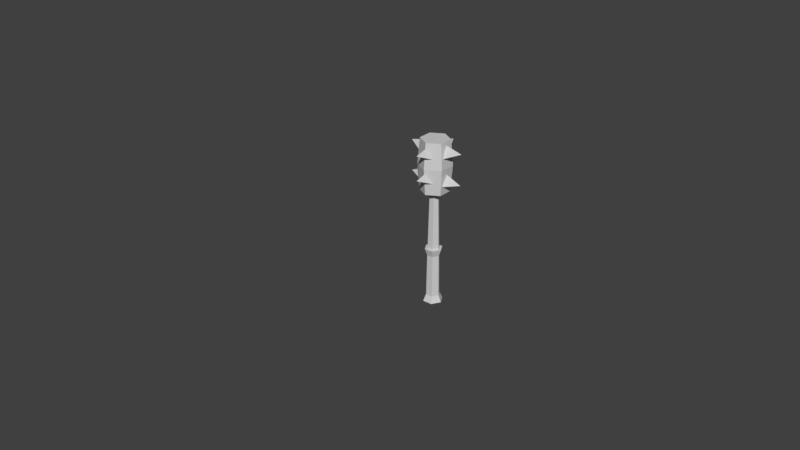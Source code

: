 # Source: melee_animations.blend  (saved by Blender 2.79.0; exported with 4.5.12 LTS)
import bpy
from mathutils import Matrix  # noqa: F401  (used for matrix-valued properties, if any)

bpy.ops.wm.read_factory_settings(use_empty=True)
scene = bpy.context.scene
scene.name = 'Scene'

# ---- collections
col_collection_1 = bpy.data.collections.new('Collection 1'); scene.collection.children.link(col_collection_1)

# ---- materials (node trees are filled in below, after node groups)
mat_none__mace_d_01_png = bpy.data.materials.new('None__mace_d_01_png')
mat_none__mace_d_01_png.alpha_threshold = 0.0
mat_none__mace_d_01_png.use_transparent_shadow = False
mat_none__mace_d_01_png.diffuse_color = (0.64, 0.64, 0.64, 1.0)
mat_none__mace_d_01_png.specular_color = (0.5, 0.5, 0.5)
mat_none__mace_d_01_png.roughness = 0.5

# ---- material node trees

# ---- world
world_world = bpy.data.worlds.new('World'); scene.world = world_world
world_world.color = (0.05088, 0.05088, 0.05088)
world_world.use_sun_shadow = False
world_world.sun_shadow_jitter_overblur = 0.0
world_world.cycles.sampling_method = 'MANUAL'

# ---- meshes
me_untitled = bpy.data.meshes.new('Untitled')
me_untitled.from_pydata([(0.006706, -0.8402, 4.03), (-0.1632, -0.3412, 3.815), (0.2095, -0.3409, 3.819), (0.01882, -0.3137, 4.171), (0.006706, 0.843, 4.03), (0.2095, 0.3437, 3.819), (-0.1632, 0.344, 3.815), (0.01882, 0.3165, 4.171), (-0.1916, 0.001399, 0.8005), (-0.1472, 0.001399, 2.74), (-0.07519, 0.1262, 2.74), (-0.09738, 0.1646, 0.8005), (0.06888, 0.1262, 2.74), (0.09107, 0.1646, 0.8005), (0.1409, 0.001399, 2.74), (0.1853, 0.001399, 0.8005), (0.06888, -0.1234, 2.74), (0.09107, -0.1618, 0.8005), (-0.09738, -0.1618, 0.8005), (-0.07519, -0.1234, 2.74), (-0.1115, -0.1862, -0.7288), (-0.2198, 0.001399, -0.7288), (-0.312, 0.001399, -0.9333), (-0.1576, -0.2661, -0.9333), (0.2135, 0.001399, -0.7288), (0.1052, -0.1862, -0.7288), (0.1513, -0.2661, -0.9333), (0.3057, 0.001399, -0.9333), (-0.1115, 0.189, -0.7288), (-0.1576, 0.2689, -0.9333), (0.1052, 0.189, -0.7288), (0.1513, 0.2689, -0.9333), (0.005232, 0.513, 3.508), (0.005232, 0.4447, 4.308), (0.3891, 0.223, 4.308), (0.4483, 0.2572, 3.508), (0.3891, -0.2202, 4.308), (0.4483, -0.2544, 3.508), (0.005232, -0.4419, 4.308), (0.005232, -0.5102, 3.508), (-0.3786, -0.2202, 4.308), (-0.4379, -0.2544, 3.508), (-0.4379, 0.2572, 3.508), (-0.3786, 0.223, 4.308), (0.005232, 0.4447, 2.707), (0.3891, 0.223, 2.707), (0.3891, -0.2202, 2.707), (0.005232, -0.4419, 2.707), (-0.3786, -0.2202, 2.707), (-0.3786, 0.223, 2.707), (-0.2004, 0.001399, 0.6082), (-0.1018, 0.1722, 0.6082), (0.09544, 0.1722, 0.6082), (0.194, 0.001399, 0.6082), (0.09544, -0.1694, 0.6082), (-0.1018, -0.1694, 0.6082), (-0.2794, 0.001399, 0.8286), (-0.1413, 0.2407, 0.8286), (0.135, 0.2407, 0.8286), (0.2731, 0.001399, 0.8286), (0.135, -0.2379, 0.8286), (-0.1413, -0.2379, 0.8286), (-0.8558, 0.01573, 4.051), (-0.3569, 0.1856, 3.836), (-0.3566, -0.1871, 3.84), (-0.3294, 0.003614, 4.192), (-0.8445, 0.01573, 3.092), (-0.3164, 0.1856, 2.964), (-0.3168, -0.1871, 2.968), (-0.3491, 0.003614, 3.319), (0.9141, 0.01573, 4.051), (0.4148, -0.1871, 3.84), (0.4151, 0.1856, 3.836), (0.3876, 0.003614, 4.192), (0.9027, 0.01573, 3.092), (0.3751, -0.1871, 2.968), (0.3747, 0.1856, 2.964), (0.4073, 0.003614, 3.319), (0.0148, -0.8402, 3.281), (-0.1551, -0.3412, 3.066), (0.2176, -0.3409, 3.07), (0.02691, -0.3137, 3.421), (0.0148, 0.843, 3.281), (0.2176, 0.3437, 3.07), (-0.1551, 0.344, 3.066), (0.02691, 0.3165, 3.421)], [], [(0, 1, 2), (0, 3, 1), (0, 2, 3), (4, 5, 6), (4, 6, 7), (4, 7, 5), (8, 9, 10, 11), (11, 10, 12, 13), (13, 12, 14, 15), (15, 14, 16, 17), (9, 8, 18, 19), (17, 16, 19, 18), (20, 21, 22, 23), (24, 25, 26, 27), (21, 28, 29, 22), (28, 30, 31, 29), (25, 20, 23, 26), (30, 24, 27, 31), (32, 33, 34, 35), (35, 34, 36, 37), (37, 36, 38, 39), (39, 38, 40, 41), (42, 43, 33, 32), (41, 40, 43, 42), (44, 32, 35, 45), (45, 35, 37, 46), (46, 37, 39, 47), (47, 39, 41, 48), (49, 42, 32, 44), (48, 41, 42, 49), (34, 40, 38), (49, 44, 48), (40, 34, 43), (34, 33, 43), (36, 34, 38), (47, 44, 46), (44, 45, 46), (44, 47, 48), (21, 50, 51, 28), (28, 51, 52, 30), (30, 52, 53, 24), (24, 53, 54, 25), (20, 55, 50, 21), (25, 54, 55, 20), (50, 56, 57, 51), (51, 57, 58, 52), (52, 58, 59, 53), (53, 59, 60, 54), (55, 61, 56, 50), (54, 60, 61, 55), (29, 31, 23), (23, 31, 27), (26, 23, 27), (22, 29, 23), (57, 60, 59), (61, 60, 57), (56, 61, 57), (58, 57, 59), (62, 63, 64), (62, 65, 63), (62, 64, 65), (66, 67, 68), (66, 69, 67), (66, 68, 69), (70, 71, 72), (70, 72, 73), (70, 73, 71), (74, 75, 76), (74, 76, 77), (74, 77, 75), (78, 79, 80), (78, 81, 79), (78, 80, 81), (82, 83, 84), (82, 84, 85), (82, 85, 83)])
me_untitled.polygons.foreach_set('use_smooth', [True] * 76)
_k = set([(0, 1), (0, 2), (0, 3), (4, 5), (4, 6), (4, 7), (8, 9), (10, 11), (12, 13), (14, 15), (16, 17), (18, 19), (20, 21), (20, 23), (20, 25), (20, 55), (21, 22), (21, 28), (21, 50), (22, 23), (22, 29), (23, 26), (24, 25), (24, 27), (24, 30), (24, 53), (25, 26), (25, 54), (26, 27), (27, 31), (28, 29), (28, 30), (28, 51), (29, 31), (30, 31), (30, 52), (32, 33), (32, 35), (32, 42), (32, 44), (33, 34), (33, 43), (34, 35), (34, 36), (35, 37), (35, 45), (36, 37), (36, 38), (37, 39), (37, 46), (38, 39), (38, 40), (39, 41), (39, 47), (40, 41), (40, 43), (41, 42), (41, 48), (42, 43), (42, 49), (44, 45), (44, 49), (45, 46), (46, 47), (47, 48), (48, 49), (50, 51), (50, 55), (50, 56), (51, 52), (51, 57), (52, 53), (52, 58), (53, 54), (53, 59), (54, 55), (54, 60), (55, 61), (56, 57), (56, 61), (57, 58), (58, 59), (59, 60), (60, 61), (62, 63), (62, 64), (62, 65), (66, 67), (66, 68), (66, 69), (70, 71), (70, 72), (70, 73), (74, 75), (74, 76), (74, 77), (78, 79), (78, 80), (78, 81), (82, 83), (82, 84), (82, 85)])
me_untitled.attributes.new('sharp_edge', 'BOOLEAN', 'EDGE').data.foreach_set('value', [ (min(e.vertices), max(e.vertices)) in _k for e in me_untitled.edges])
_uv = me_untitled.uv_layers.new(name='Diffuse UV')
_uv.uv.foreach_set('vector', [0.8637, 0.3447, 0.9559, 0.2043, 0.9559, 0.4808, 0.8637, 0.3447, 0.7209, 0.3447, 0.9559, 0.2043, 0.8637, 0.3447, 0.9559, 0.4808, 0.7209, 0.3447, 0.8637, 0.3447, 0.9559, 0.4808, 0.9559, 0.2043, 0.8637, 0.3447, 0.9559, 0.2043, 0.7209, 0.3447, 0.8637, 0.3447, 0.7209, 0.3447, 0.9559, 0.4808, 0.07515, 0.3617, 0.088, 0.9742, 0.1088, 0.9742, 0.1024, 0.3617, 0.1024, 0.3617, 0.1088, 0.9742, 0.1505, 0.9742, 0.157, 0.3617, 0.157, 0.3617, 0.1505, 0.9742, 0.1714, 0.9742, 0.1842, 0.3617, 0.1842, 0.3617, 0.1714, 0.9742, 0.1505, 0.9742, 0.157, 0.3617, 0.088, 0.9742, 0.07515, 0.3617, 0.1024, 0.3617, 0.1088, 0.9742, 0.157, 0.3617, 0.1505, 0.9742, 0.1088, 0.9742, 0.1024, 0.3617, 0.4672, 0.4227, 0.5354, 0.4227, 0.5354, 0.3438, 0.4672, 0.3438, 0.3288, 0.4227, 0.397, 0.4227, 0.397, 0.3438, 0.3288, 0.3438, 0.5354, 0.4227, 0.4672, 0.4227, 0.4672, 0.3438, 0.5354, 0.3438, 0.4672, 0.4227, 0.397, 0.4227, 0.397, 0.3438, 0.4672, 0.3438, 0.397, 0.4227, 0.4672, 0.4227, 0.4672, 0.3438, 0.397, 0.3438, 0.397, 0.4227, 0.3288, 0.4227, 0.3288, 0.3438, 0.397, 0.3438, 0.4961, 0.9936, 0.6127, 0.8162, 0.711, 0.8064, 0.8061, 0.9966, 0.8061, 0.9966, 0.711, 0.8064, 0.7525, 0.7171, 0.9644, 0.7304, 0.9644, 0.7304, 0.7525, 0.7171, 0.695, 0.6375, 0.8116, 0.4601, 0.8116, 0.4601, 0.695, 0.6375, 0.5967, 0.6473, 0.5016, 0.4571, 0.3433, 0.7233, 0.5552, 0.7366, 0.6127, 0.8162, 0.4961, 0.9936, 0.5016, 0.4571, 0.5967, 0.6473, 0.5552, 0.7366, 0.3433, 0.7233, 0.695, 0.6375, 0.8116, 0.4601, 0.9644, 0.7304, 0.7525, 0.7171, 0.7525, 0.7171, 0.9644, 0.7304, 0.8061, 0.9966, 0.711, 0.8064, 0.711, 0.8064, 0.8061, 0.9966, 0.4961, 0.9936, 0.6127, 0.8162, 0.6127, 0.8162, 0.4961, 0.9936, 0.3433, 0.7233, 0.5552, 0.7366, 0.5967, 0.6473, 0.5016, 0.4571, 0.8116, 0.4601, 0.695, 0.6375, 0.5552, 0.7366, 0.3433, 0.7233, 0.5016, 0.4571, 0.5967, 0.6473, 0.711, 0.8064, 0.5967, 0.6473, 0.695, 0.6375, 0.5967, 0.6473, 0.695, 0.6375, 0.5552, 0.7366, 0.5967, 0.6473, 0.711, 0.8064, 0.5552, 0.7366, 0.711, 0.8064, 0.6127, 0.8162, 0.5552, 0.7366, 0.7525, 0.7171, 0.711, 0.8064, 0.695, 0.6375, 0.6127, 0.8162, 0.695, 0.6375, 0.711, 0.8064, 0.695, 0.6375, 0.7525, 0.7171, 0.711, 0.8064, 0.695, 0.6375, 0.6127, 0.8162, 0.5552, 0.7366, 0.06361, 0.02682, 0.06867, 0.3294, 0.1005, 0.3294, 0.09861, 0.02682, 0.09861, 0.02682, 0.1005, 0.3294, 0.1643, 0.3294, 0.1686, 0.02682, 0.1686, 0.02682, 0.1643, 0.3294, 0.1961, 0.3294, 0.2036, 0.02682, 0.2036, 0.02682, 0.1961, 0.3294, 0.1643, 0.3294, 0.1686, 0.02682, 0.09861, 0.02682, 0.1005, 0.3294, 0.06867, 0.3294, 0.06361, 0.02682, 0.1686, 0.02682, 0.1643, 0.3294, 0.1005, 0.3294, 0.09861, 0.02682, 0.3917, 0.254, 0.3863, 0.319, 0.4666, 0.319, 0.4641, 0.254, 0.4641, 0.254, 0.4666, 0.319, 0.5695, 0.319, 0.542, 0.254, 0.5322, 0.254, 0.5695, 0.319, 0.4671, 0.319, 0.4616, 0.254, 0.4616, 0.254, 0.4671, 0.319, 0.3867, 0.319, 0.3893, 0.254, 0.3212, 0.254, 0.2839, 0.319, 0.3863, 0.319, 0.3917, 0.254, 0.3893, 0.254, 0.3867, 0.319, 0.2839, 0.319, 0.3113, 0.254, 0.4595, 0.0176, 0.519, 0.1208, 0.2807, 0.1208, 0.2807, 0.1209, 0.519, 0.1209, 0.4595, 0.2241, 0.3403, 0.2241, 0.2807, 0.1209, 0.4595, 0.2241, 0.3403, 0.0176, 0.4595, 0.0176, 0.2807, 0.1208, 0.2807, 0.1209, 0.519, 0.1209, 0.4595, 0.2241, 0.4595, 0.0176, 0.519, 0.1208, 0.2807, 0.1208, 0.3403, 0.0176, 0.4595, 0.0176, 0.2807, 0.1208, 0.3403, 0.2241, 0.2807, 0.1209, 0.4595, 0.2241, 0.8637, 0.3447, 0.9559, 0.2043, 0.9559, 0.4808, 0.8637, 0.3447, 0.7209, 0.3447, 0.9559, 0.2043, 0.8637, 0.3447, 0.9559, 0.4808, 0.7209, 0.3447, 0.8637, 0.3447, 0.9559, 0.2043, 0.9559, 0.4808, 0.8637, 0.3447, 0.7209, 0.3447, 0.9559, 0.2043, 0.8637, 0.3447, 0.9559, 0.4808, 0.7209, 0.3447, 0.8637, 0.3447, 0.9559, 0.4808, 0.9559, 0.2043, 0.8637, 0.3447, 0.9559, 0.2043, 0.7209, 0.3447, 0.8637, 0.3447, 0.7209, 0.3447, 0.9559, 0.4808, 0.8637, 0.3447, 0.9559, 0.4808, 0.9559, 0.2043, 0.8637, 0.3447, 0.9559, 0.2043, 0.7209, 0.3447, 0.8637, 0.3447, 0.7209, 0.3447, 0.9559, 0.4808, 0.8637, 0.3447, 0.9559, 0.2043, 0.9559, 0.4808, 0.8637, 0.3447, 0.7209, 0.3447, 0.9559, 0.2043, 0.8637, 0.3447, 0.9559, 0.4808, 0.7209, 0.3447, 0.8637, 0.3447, 0.9559, 0.4808, 0.9559, 0.2043, 0.8637, 0.3447, 0.9559, 0.2043, 0.7209, 0.3447, 0.8637, 0.3447, 0.7209, 0.3447, 0.9559, 0.4808])
_ca = me_untitled.color_attributes.new('vertexColor', 'BYTE_COLOR', 'CORNER')
_ca.data.foreach_set('color', [1.0, 1.0, 1.0, 1.0, 1.0, 1.0, 1.0, 1.0, 1.0, 1.0, 1.0, 1.0, 1.0, 1.0, 1.0, 1.0, 1.0, 1.0, 1.0, 1.0, 1.0, 1.0, 1.0, 1.0, 1.0, 1.0, 1.0, 1.0, 1.0, 1.0, 1.0, 1.0, 1.0, 1.0, 1.0, 1.0, 1.0, 1.0, 1.0, 1.0, 1.0, 1.0, 1.0, 1.0, 1.0, 1.0, 1.0, 1.0, 1.0, 1.0, 1.0, 1.0, 1.0, 1.0, 1.0, 1.0, 1.0, 1.0, 1.0, 1.0, 1.0, 1.0, 1.0, 1.0, 1.0, 1.0, 1.0, 1.0, 1.0, 1.0, 1.0, 1.0, 1.0, 1.0, 1.0, 1.0, 1.0, 1.0, 1.0, 1.0, 1.0, 1.0, 1.0, 1.0, 1.0, 1.0, 1.0, 1.0, 1.0, 1.0, 1.0, 1.0, 1.0, 1.0, 1.0, 1.0, 1.0, 1.0, 1.0, 1.0, 1.0, 1.0, 1.0, 1.0, 1.0, 1.0, 1.0, 1.0, 1.0, 1.0, 1.0, 1.0, 1.0, 1.0, 1.0, 1.0, 1.0, 1.0, 1.0, 1.0, 1.0, 1.0, 1.0, 1.0, 1.0, 1.0, 1.0, 1.0, 1.0, 1.0, 1.0, 1.0, 1.0, 1.0, 1.0, 1.0, 1.0, 1.0, 1.0, 1.0, 1.0, 1.0, 1.0, 1.0, 1.0, 1.0, 1.0, 1.0, 1.0, 1.0, 1.0, 1.0, 1.0, 1.0, 1.0, 1.0, 1.0, 1.0, 1.0, 1.0, 1.0, 1.0, 1.0, 1.0, 1.0, 1.0, 1.0, 1.0, 1.0, 1.0, 1.0, 1.0, 1.0, 1.0, 1.0, 1.0, 1.0, 1.0, 1.0, 1.0, 1.0, 1.0, 1.0, 1.0, 1.0, 1.0, 1.0, 1.0, 1.0, 1.0, 1.0, 1.0, 1.0, 1.0, 1.0, 1.0, 1.0, 1.0, 1.0, 1.0, 1.0, 1.0, 1.0, 1.0, 1.0, 1.0, 1.0, 1.0, 1.0, 1.0, 1.0, 1.0, 1.0, 1.0, 1.0, 1.0, 1.0, 1.0, 1.0, 1.0, 1.0, 1.0, 1.0, 1.0, 1.0, 1.0, 1.0, 1.0, 1.0, 1.0, 1.0, 1.0, 1.0, 1.0, 1.0, 1.0, 1.0, 1.0, 1.0, 1.0, 1.0, 1.0, 1.0, 1.0, 1.0, 1.0, 1.0, 1.0, 1.0, 1.0, 1.0, 1.0, 1.0, 1.0, 1.0, 1.0, 1.0, 1.0, 1.0, 1.0, 1.0, 1.0, 1.0, 1.0, 1.0, 1.0, 1.0, 1.0, 1.0, 1.0, 1.0, 1.0, 1.0, 1.0, 1.0, 1.0, 1.0, 1.0, 1.0, 1.0, 1.0, 1.0, 1.0, 1.0, 1.0, 1.0, 1.0, 1.0, 1.0, 1.0, 1.0, 1.0, 1.0, 1.0, 1.0, 1.0, 1.0, 1.0, 1.0, 1.0, 1.0, 1.0, 1.0, 1.0, 1.0, 1.0, 1.0, 1.0, 1.0, 1.0, 1.0, 1.0, 1.0, 1.0, 1.0, 1.0, 1.0, 1.0, 1.0, 1.0, 1.0, 1.0, 1.0, 1.0, 1.0, 1.0, 1.0, 1.0, 1.0, 1.0, 1.0, 1.0, 1.0, 1.0, 1.0, 1.0, 1.0, 1.0, 1.0, 1.0, 1.0, 1.0, 1.0, 1.0, 1.0, 1.0, 1.0, 1.0, 1.0, 1.0, 1.0, 1.0, 1.0, 1.0, 1.0, 1.0, 1.0, 1.0, 1.0, 1.0, 1.0, 1.0, 1.0, 1.0, 1.0, 1.0, 1.0, 1.0, 1.0, 1.0, 1.0, 1.0, 1.0, 1.0, 1.0, 1.0, 1.0, 1.0, 1.0, 1.0, 1.0, 1.0, 1.0, 1.0, 1.0, 1.0, 1.0, 1.0, 1.0, 1.0, 1.0, 1.0, 1.0, 1.0, 1.0, 1.0, 1.0, 1.0, 1.0, 1.0, 1.0, 1.0, 1.0, 1.0, 1.0, 1.0, 1.0, 1.0, 1.0, 1.0, 1.0, 1.0, 1.0, 1.0, 1.0, 1.0, 1.0, 1.0, 1.0, 1.0, 1.0, 1.0, 1.0, 1.0, 1.0, 1.0, 1.0, 1.0, 1.0, 1.0, 1.0, 1.0, 1.0, 1.0, 1.0, 1.0, 1.0, 1.0, 1.0, 1.0, 1.0, 1.0, 1.0, 1.0, 1.0, 1.0, 1.0, 1.0, 1.0, 1.0, 1.0, 1.0, 1.0, 1.0, 1.0, 1.0, 1.0, 1.0, 1.0, 1.0, 1.0, 1.0, 1.0, 1.0, 1.0, 1.0, 1.0, 1.0, 1.0, 1.0, 1.0, 1.0, 1.0, 1.0, 1.0, 1.0, 1.0, 1.0, 1.0, 1.0, 1.0, 1.0, 1.0, 1.0, 1.0, 1.0, 1.0, 1.0, 1.0, 1.0, 1.0, 1.0, 1.0, 1.0, 1.0, 1.0, 1.0, 1.0, 1.0, 1.0, 1.0, 1.0, 1.0, 1.0, 1.0, 1.0, 1.0, 1.0, 1.0, 1.0, 1.0, 1.0, 1.0, 1.0, 1.0, 1.0, 1.0, 1.0, 1.0, 1.0, 1.0, 1.0, 1.0, 1.0, 1.0, 1.0, 1.0, 1.0, 1.0, 1.0, 1.0, 1.0, 1.0, 1.0, 1.0, 1.0, 1.0, 1.0, 1.0, 1.0, 1.0, 1.0, 1.0, 1.0, 1.0, 1.0, 1.0, 1.0, 1.0, 1.0, 1.0, 1.0, 1.0, 1.0, 1.0, 1.0, 1.0, 1.0, 1.0, 1.0, 1.0, 1.0, 1.0, 1.0, 1.0, 1.0, 1.0, 1.0, 1.0, 1.0, 1.0, 1.0, 1.0, 1.0, 1.0, 1.0, 1.0, 1.0, 1.0, 1.0, 1.0, 1.0, 1.0, 1.0, 1.0, 1.0, 1.0, 1.0, 1.0, 1.0, 1.0, 1.0, 1.0, 1.0, 1.0, 1.0, 1.0, 1.0, 1.0, 1.0, 1.0, 1.0, 1.0, 1.0, 1.0, 1.0, 1.0, 1.0, 1.0, 1.0, 1.0, 1.0, 1.0, 1.0, 1.0, 1.0, 1.0, 1.0, 1.0, 1.0, 1.0, 1.0, 1.0, 1.0, 1.0, 1.0, 1.0, 1.0, 1.0, 1.0, 1.0, 1.0, 1.0, 1.0, 1.0, 1.0, 1.0, 1.0, 1.0, 1.0, 1.0, 1.0, 1.0, 1.0, 1.0, 1.0, 1.0, 1.0, 1.0, 1.0, 1.0, 1.0, 1.0, 1.0, 1.0, 1.0, 1.0, 1.0, 1.0, 1.0, 1.0, 1.0, 1.0, 1.0, 1.0, 1.0, 1.0, 1.0, 1.0, 1.0, 1.0, 1.0, 1.0, 1.0, 1.0, 1.0, 1.0, 1.0, 1.0, 1.0, 1.0, 1.0, 1.0, 1.0, 1.0, 1.0, 1.0, 1.0, 1.0, 1.0, 1.0, 1.0, 1.0, 1.0, 1.0, 1.0, 1.0, 1.0, 1.0, 1.0, 1.0, 1.0, 1.0, 1.0, 1.0, 1.0, 1.0, 1.0, 1.0, 1.0, 1.0, 1.0, 1.0, 1.0, 1.0, 1.0, 1.0, 1.0, 1.0, 1.0, 1.0, 1.0, 1.0, 1.0, 1.0, 1.0, 1.0, 1.0, 1.0, 1.0, 1.0, 1.0, 1.0, 1.0, 1.0, 1.0, 1.0, 1.0, 1.0, 1.0, 1.0, 1.0, 1.0, 1.0, 1.0, 1.0, 1.0, 1.0, 1.0, 1.0, 1.0, 1.0, 1.0, 1.0, 1.0, 1.0, 1.0, 1.0, 1.0, 1.0, 1.0, 1.0, 1.0, 1.0, 1.0, 1.0, 1.0, 1.0, 1.0, 1.0, 1.0, 1.0, 1.0, 1.0, 1.0, 1.0, 1.0, 1.0, 1.0, 1.0, 1.0, 1.0, 1.0, 1.0, 1.0, 1.0, 1.0, 1.0, 1.0, 1.0, 1.0, 1.0, 1.0, 1.0, 1.0, 1.0, 1.0, 1.0, 1.0, 1.0, 1.0, 1.0, 1.0, 1.0, 1.0, 1.0, 1.0, 1.0, 1.0, 1.0, 1.0, 1.0, 1.0, 1.0, 1.0, 1.0, 1.0, 1.0, 1.0, 1.0, 1.0, 1.0, 1.0, 1.0, 1.0, 1.0, 1.0, 1.0, 1.0, 1.0, 1.0, 1.0, 1.0, 1.0, 1.0, 1.0, 1.0, 1.0, 1.0, 1.0, 1.0, 1.0, 1.0, 1.0, 1.0, 1.0, 1.0, 1.0, 1.0, 1.0, 1.0, 1.0, 1.0, 1.0, 1.0, 1.0, 1.0, 1.0, 1.0, 1.0, 1.0, 1.0, 1.0, 1.0, 1.0, 1.0, 1.0, 1.0, 1.0, 1.0, 1.0, 1.0, 1.0, 1.0, 1.0, 1.0, 1.0, 1.0, 1.0, 1.0, 1.0, 1.0, 1.0, 1.0, 1.0, 1.0, 1.0, 1.0, 1.0, 1.0, 1.0, 1.0, 1.0, 1.0, 1.0, 1.0, 1.0, 1.0, 1.0, 1.0, 1.0, 1.0, 1.0, 1.0, 1.0, 1.0, 1.0, 1.0, 1.0, 1.0, 1.0, 1.0, 1.0, 1.0, 1.0, 1.0, 1.0, 1.0, 1.0, 1.0, 1.0, 1.0, 1.0, 1.0, 1.0, 1.0, 1.0, 1.0, 1.0, 1.0, 1.0, 1.0, 1.0, 1.0, 1.0, 1.0, 1.0, 1.0, 1.0, 1.0, 1.0, 1.0, 1.0, 1.0, 1.0, 1.0, 1.0, 1.0, 1.0, 1.0, 1.0, 1.0, 1.0, 1.0, 1.0, 1.0, 1.0, 1.0, 1.0, 1.0, 1.0, 1.0, 1.0, 1.0, 1.0, 1.0, 1.0, 1.0, 1.0, 1.0, 1.0, 1.0, 1.0, 1.0, 1.0, 1.0, 1.0, 1.0, 1.0, 1.0, 1.0, 1.0, 1.0, 1.0, 1.0, 1.0, 1.0, 1.0, 1.0, 1.0, 1.0, 1.0, 1.0, 1.0, 1.0, 1.0, 1.0, 1.0, 1.0, 1.0, 1.0, 1.0, 1.0, 1.0, 1.0, 1.0, 1.0, 1.0, 1.0, 1.0, 1.0, 1.0, 1.0, 1.0, 1.0, 1.0, 1.0, 1.0, 1.0, 1.0, 1.0, 1.0, 1.0, 1.0, 1.0, 1.0, 1.0, 1.0, 1.0, 1.0, 1.0, 1.0, 1.0, 1.0, 1.0, 1.0, 1.0, 1.0, 1.0, 1.0, 1.0, 1.0, 1.0, 1.0, 1.0, 1.0, 1.0, 1.0, 1.0, 1.0, 1.0, 1.0, 1.0, 1.0, 1.0, 1.0])
me_untitled.materials.append(mat_none__mace_d_01_png)
me_untitled.use_remesh_preserve_volume = False
me_untitled.use_remesh_preserve_attributes = False
me_untitled.use_mirror_vertex_groups = False
me_untitled.update()
me_untitled.normals_split_custom_set([tuple(v) for v in zip(*[iter([0.01067, -0.3931, -0.9194, 0.01067, -0.3931, -0.9194, 0.01067, -0.3931, -0.9194, -0.8823, -0.1022, 0.4594, -0.8823, -0.1022, 0.4594, -0.8823, -0.1022, 0.4594, 0.8644, -0.148, 0.4804, 0.8644, -0.148, 0.4804, 0.8644, -0.148, 0.4804, 0.01067, 0.3931, -0.9194, 0.01067, 0.3931, -0.9194, 0.01067, 0.3931, -0.9194, -0.8823, 0.1022, 0.4594, -0.8823, 0.1022, 0.4594, -0.8823, 0.1022, 0.4594, 0.8644, 0.148, 0.4804, 0.8644, 0.148, 0.4804, 0.8644, 0.148, 0.4804, -0.8659, 0.4999, 0.01982, -0.8659, 0.4999, 0.01982, -0.8659, 0.4999, 0.01982, -0.8659, 0.4999, 0.01982, 0.0, 0.9998, 0.01982, 0.0, 0.9998, 0.01982, 0.0, 0.9998, 0.01982, 0.0, 0.9998, 0.01982, 0.8659, 0.4999, 0.01981, 0.8659, 0.4999, 0.01981, 0.8659, 0.4999, 0.01981, 0.8659, 0.4999, 0.01981, 0.8659, -0.4999, 0.01981, 0.8659, -0.4999, 0.01981, 0.8659, -0.4999, 0.01981, 0.8659, -0.4999, 0.01981, -0.8659, -0.4999, 0.01982, -0.8659, -0.4999, 0.01982, -0.8659, -0.4999, 0.01982, -0.8659, -0.4999, 0.01982, 0.0, -0.9998, 0.01981, 0.0, -0.9998, 0.01981, 0.0, -0.9998, 0.01981, 0.0, -0.9998, 0.01981, -0.8067, -0.4657, 0.3638, -0.8067, -0.4657, 0.3638, -0.8067, -0.4657, 0.3638, -0.8067, -0.4657, 0.3638, 0.8067, -0.4657, 0.3638, 0.8067, -0.4657, 0.3638, 0.8067, -0.4657, 0.3638, 0.8067, -0.4657, 0.3638, -0.8067, 0.4657, 0.3638, -0.8067, 0.4657, 0.3638, -0.8067, 0.4657, 0.3638, -0.8067, 0.4657, 0.3638, 1.704e-06, 0.9315, 0.3638, 1.704e-06, 0.9315, 0.3638, 1.704e-06, 0.9315, 0.3638, 1.704e-06, 0.9315, 0.3638, -1.704e-06, -0.9315, 0.3638, -1.704e-06, -0.9315, 0.3638, -1.704e-06, -0.9315, 0.3638, -1.704e-06, -0.9315, 0.3638, 0.8067, 0.4657, 0.3638, 0.8067, 0.4657, 0.3638, 0.8067, 0.4657, 0.3638, 0.8067, 0.4657, 0.3638, 0.4986, 0.8637, 0.07378, 0.4986, 0.8637, 0.07378, 0.4986, 0.8637, 0.07378, 0.4986, 0.8637, 0.07378, 0.9973, -7.776e-08, 0.07378, 0.9973, -7.776e-08, 0.07378, 0.9973, -7.776e-08, 0.07378, 0.9973, -7.776e-08, 0.07378, 0.4986, -0.8637, 0.07378, 0.4986, -0.8637, 0.07378, 0.4986, -0.8637, 0.07378, 0.4986, -0.8637, 0.07378, -0.4986, -0.8637, 0.07378, -0.4986, -0.8637, 0.07378, -0.4986, -0.8637, 0.07378, -0.4986, -0.8637, 0.07378, -0.4986, 0.8637, 0.07378, -0.4986, 0.8637, 0.07378, -0.4986, 0.8637, 0.07378, -0.4986, 0.8637, 0.07378, -0.9973, -7.776e-08, 0.07378, -0.9973, -7.776e-08, 0.07378, -0.9973, -7.776e-08, 0.07378, -0.9973, -7.776e-08, 0.07378, 0.4986, 0.8637, -0.07378, 0.4986, 0.8637, -0.07378, 0.4986, 0.8637, -0.07378, 0.4986, 0.8637, -0.07378, 0.9973, 0.0, -0.07378, 0.9973, 0.0, -0.07378, 0.9973, 0.0, -0.07378, 0.9973, 0.0, -0.07378, 0.4986, -0.8637, -0.07378, 0.4986, -0.8637, -0.07378, 0.4986, -0.8637, -0.07378, 0.4986, -0.8637, -0.07378, -0.4986, -0.8637, -0.07378, -0.4986, -0.8637, -0.07378, -0.4986, -0.8637, -0.07378, -0.4986, -0.8637, -0.07378, -0.4986, 0.8637, -0.07378, -0.4986, 0.8637, -0.07378, -0.4986, 0.8637, -0.07378, -0.4986, 0.8637, -0.07378, -0.9973, 0.0, -0.07378, -0.9973, 0.0, -0.07378, -0.9973, 0.0, -0.07378, -0.9973, 0.0, -0.07378, 0.0, -1.345e-06, 1.0, 0.0, -1.614e-06, 1.0, 0.0, -1.345e-06, 1.0, -1.401e-06, 0.0, -1.0, 8.956e-13, 0.0, -1.0, -3.503e-07, 0.0, -1.0, 0.0, -1.614e-06, 1.0, 0.0, -1.345e-06, 1.0, 0.0, -1.614e-06, 1.0, 0.0, -1.345e-06, 1.0, 0.0, 0.0, 1.0, 0.0, -1.614e-06, 1.0, 0.0, -2.152e-06, 1.0, 0.0, -1.345e-06, 1.0, 0.0, -1.345e-06, 1.0, 0.0, 0.0, -1.0, 8.956e-13, 0.0, -1.0, 3.503e-07, 0.0, -1.0, 8.956e-13, 0.0, -1.0, 1.401e-06, 0.0, -1.0, 3.503e-07, 0.0, -1.0, 8.956e-13, 0.0, -1.0, 0.0, 0.0, -1.0, -3.503e-07, 0.0, -1.0, -0.866, 0.5, 0.01258, -0.866, 0.5, 0.01258, -0.866, 0.5, 0.01258, -0.866, 0.5, 0.01258, 0.0, 0.9999, 0.01258, 0.0, 0.9999, 0.01258, 0.0, 0.9999, 0.01258, 0.0, 0.9999, 0.01258, 0.866, 0.5, 0.01258, 0.866, 0.5, 0.01258, 0.866, 0.5, 0.01258, 0.866, 0.5, 0.01258, 0.866, -0.5, 0.01258, 0.866, -0.5, 0.01258, 0.866, -0.5, 0.01258, 0.866, -0.5, 0.01258, -0.866, -0.5, 0.01258, -0.866, -0.5, 0.01258, -0.866, -0.5, 0.01258, -0.866, -0.5, 0.01258, 0.0, -0.9999, 0.01258, 0.0, -0.9999, 0.01258, 0.0, -0.9999, 0.01258, 0.0, -0.9999, 0.01258, -0.827, 0.4775, -0.2968, -0.827, 0.4775, -0.2968, -0.827, 0.4775, -0.2968, -0.827, 0.4775, -0.2968, 0.0, 0.955, -0.2968, 0.0, 0.955, -0.2968, 0.0, 0.955, -0.2968, 0.0, 0.955, -0.2968, 0.827, 0.4775, -0.2968, 0.827, 0.4775, -0.2968, 0.827, 0.4775, -0.2968, 0.827, 0.4775, -0.2968, 0.827, -0.4775, -0.2968, 0.827, -0.4775, -0.2968, 0.827, -0.4775, -0.2968, 0.827, -0.4775, -0.2968, -0.827, -0.4775, -0.2968, -0.827, -0.4775, -0.2968, -0.827, -0.4775, -0.2968, -0.827, -0.4775, -0.2968, 0.0, -0.955, -0.2968, 0.0, -0.955, -0.2968, 0.0, -0.955, -0.2968, 0.0, -0.955, -0.2968, -2.705e-07, 0.0, -1.0, -9.018e-08, 0.0, -1.0, -4.509e-08, 0.0, -1.0, -4.509e-08, 0.0, -1.0, -9.018e-08, 0.0, -1.0, 1.353e-07, 0.0, -1.0, 0.0, 0.0, -1.0, -4.509e-08, 0.0, -1.0, 1.353e-07, 0.0, -1.0, 0.0, 0.0, -1.0, -2.705e-07, 0.0, -1.0, -4.509e-08, 0.0, -1.0, 1.691e-07, 0.0, 1.0, -1.127e-07, 0.0, 1.0, -1.691e-07, 0.0, 1.0, 2.254e-07, 0.0, 1.0, -1.127e-07, 0.0, 1.0, 1.691e-07, 0.0, 1.0, 9.017e-07, 0.0, 1.0, 2.254e-07, 0.0, 1.0, 1.691e-07, 0.0, 1.0, 0.0, 0.0, 1.0, 1.691e-07, 0.0, 1.0, -1.691e-07, 0.0, 1.0, -0.3931, -0.01067, -0.9194, -0.3931, -0.01067, -0.9194, -0.3931, -0.01067, -0.9194, -0.1022, 0.8823, 0.4594, -0.1022, 0.8823, 0.4594, -0.1022, 0.8823, 0.4594, -0.148, -0.8644, 0.4804, -0.148, -0.8644, 0.4804, -0.148, -0.8644, 0.4804, -0.2331, -0.01067, -0.9724, -0.2331, -0.01067, -0.9724, -0.2331, -0.01067, -0.9724, -0.1779, 0.8823, 0.4357, -0.1779, 0.8823, 0.4357, -0.1779, 0.8823, 0.4357, -0.2267, -0.8644, 0.4487, -0.2267, -0.8644, 0.4487, -0.2267, -0.8644, 0.4487, 0.3931, -0.01067, -0.9194, 0.3931, -0.01067, -0.9194, 0.3931, -0.01067, -0.9194, 0.1022, 0.8823, 0.4594, 0.1022, 0.8823, 0.4594, 0.1022, 0.8823, 0.4594, 0.148, -0.8644, 0.4804, 0.148, -0.8644, 0.4804, 0.148, -0.8644, 0.4804, 0.2331, -0.01067, -0.9724, 0.2331, -0.01067, -0.9724, 0.2331, -0.01067, -0.9724, 0.1779, 0.8823, 0.4357, 0.1779, 0.8823, 0.4357, 0.1779, 0.8823, 0.4357, 0.2267, -0.8644, 0.4487, 0.2267, -0.8644, 0.4487, 0.2267, -0.8644, 0.4487, 0.01067, -0.3931, -0.9194, 0.01067, -0.3931, -0.9194, 0.01067, -0.3931, -0.9194, -0.8823, -0.1022, 0.4594, -0.8823, -0.1022, 0.4594, -0.8823, -0.1022, 0.4594, 0.8644, -0.148, 0.4804, 0.8644, -0.148, 0.4804, 0.8644, -0.148, 0.4804, 0.01067, 0.3931, -0.9194, 0.01067, 0.3931, -0.9194, 0.01067, 0.3931, -0.9194, -0.8823, 0.1022, 0.4594, -0.8823, 0.1022, 0.4594, -0.8823, 0.1022, 0.4594, 0.8644, 0.148, 0.4804, 0.8644, 0.148, 0.4804, 0.8644, 0.148, 0.4804])] * 3)])
arm_armature = bpy.data.armatures.new('Armature')  # bones are not reproduced

# ---- objects
ob_armature = bpy.data.objects.new('Armature', arm_armature)
ob_mace_lvl_01 = bpy.data.objects.new('mace_lvl_01', me_untitled)

# ---- transforms, parenting, visibility, modifiers, constraints
ob_armature.location = (0.602, 3.474, 1.713)
ob_armature.lineart.crease_threshold = 0.0
ob_mace_lvl_01.parent = ob_armature
ob_mace_lvl_01.matrix_parent_inverse = Matrix(((1.0, 0.0, 0.0, -0.602), (0.0, 1.0, 0.0, -3.474), (0.0, 0.0, 1.0, -1.713), (0.0, 0.0, 0.0, 1.0)))
ob_mace_lvl_01.location = (0.0, 0.0, 0.0)
ob_mace_lvl_01.rotation_euler = (-1.629e-07, 0.0, 0.0)
ob_mace_lvl_01.scale = (0.01, 0.01, 0.01)
ob_mace_lvl_01.color = (0.8, 0.8, 0.8, 1.0)
ob_mace_lvl_01.lineart.crease_threshold = 0.0
_vg = ob_mace_lvl_01.vertex_groups.new(name='Bone')
_vg.add([0, 1, 2, 3, 4, 5, 6, 7, 8, 9, 10, 11, 12, 13, 14, 15, 16, 17, 18, 19, 20, 21, 22, 23, 24, 25, 26, 27, 28, 29, 30, 31, 32, 33, 34, 35, 36, 37, 38, 39, 40, 41, 42, 43, 44, 45, 46, 47, 48, 49, 50, 51, 52, 53, 54, 55, 56, 57, 58, 59, 60, 61, 62, 63, 64, 65, 66, 67, 68, 69, 70, 71, 72, 73, 74, 75, 76, 77, 78, 79, 80, 81, 82, 83, 84, 85], 1.0, 'REPLACE')
_m = ob_mace_lvl_01.modifiers.new('Armature', 'ARMATURE')
_m.object = ob_armature

# ---- collection membership
col_collection_1.objects.link(ob_armature)
col_collection_1.objects.link(ob_mace_lvl_01)

# ---- scene / render settings (as saved in the file)
scene.frame_start = 0; scene.frame_end = 124; scene.frame_set(55)
scene.render.engine = 'BLENDER_EEVEE_NEXT'
scene.render.resolution_percentage = 50
scene.render.fps = 25
scene.render.dither_intensity = 0.0
scene.cycles.use_denoising = False
scene.cycles.samples = 128
scene.cycles.sampling_pattern = 'TABULATED_SOBOL'
scene.cycles.use_adaptive_sampling = False
scene.cycles.use_light_tree = False
scene.cycles.blur_glossy = 0.0
scene.cycles.sample_clamp_indirect = 0.0
scene.view_settings.view_transform = 'Standard'
bpy.context.view_layer.update()

# ---- added for rendering (the .blend has no active camera and no usable light): camera, sun
cam_auto = bpy.data.cameras.new('AutoCamera')
cam_auto.lens = 50.0
cam_auto.sensor_width = 36.0
cam_auto.clip_end = 1000.0
ob_auto_camera = bpy.data.objects.new('AutoCamera', cam_auto)
scene.collection.objects.link(ob_auto_camera)
ob_auto_camera.location = (0.17701, -0.227871, 0.163417)
ob_auto_camera.rotation_euler = (1.09748, -7.21219e-08, 0.694738)
scene.camera = ob_auto_camera
light_auto_sun = bpy.data.lights.new('AutoSun', 'SUN')
light_auto_sun.energy = 3.0
light_auto_sun.angle = 0.0523599
ob_auto_sun = bpy.data.objects.new('AutoSun', light_auto_sun)
scene.collection.objects.link(ob_auto_sun)
ob_auto_sun.rotation_euler = (0.872665, 0.174533, 0.523599)
bpy.context.view_layer.update()
